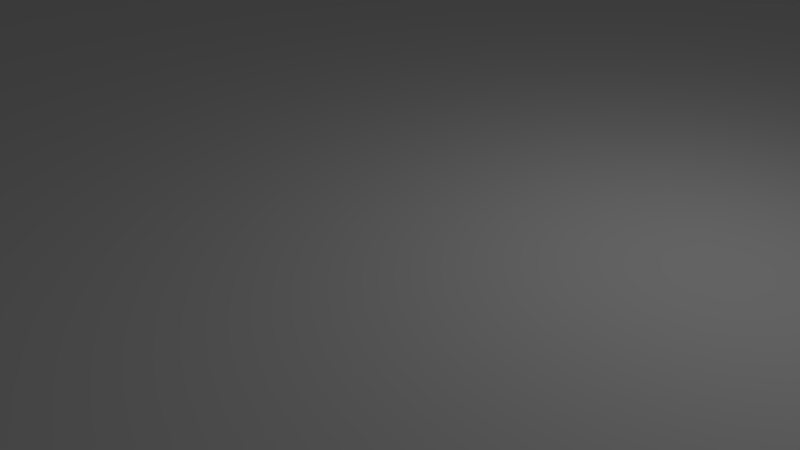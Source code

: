 # Source: femtoBeacon_dongle_r2.0.6_SOLDER_PASTE_JIG.blend  (saved by Blender 2.76.0; exported with 4.5.12 LTS)
import bpy
from mathutils import Matrix  # noqa: F401  (used for matrix-valued properties, if any)

bpy.ops.wm.read_factory_settings(use_empty=True)
scene = bpy.context.scene
scene.name = 'Scene'

# ---- collections
col_collection_1 = bpy.data.collections.new('Collection 1'); scene.collection.children.link(col_collection_1)

# ---- materials (node trees are filled in below, after node groups)
mat_material = bpy.data.materials.new('Material')
mat_material.alpha_threshold = 0.0
mat_material.use_transparent_shadow = False
mat_material.roughness = 0.5
mat_material.line_color = (0.0, 0.0, 0.0, 1.0)

# ---- material node trees

# ---- world
world_world = bpy.data.worlds.new('World'); scene.world = world_world
world_world.color = (0.05088, 0.05088, 0.05088)
world_world.use_sun_shadow = False
world_world.sun_shadow_jitter_overblur = 0.0
world_world.cycles.sampling_method = 'MANUAL'
world_world.cycles.sample_map_resolution = 256

# ---- cameras
cam_camera = bpy.data.cameras.new('Camera')
cam_camera.clip_end = 100.0
cam_camera.lens = 35.0
cam_camera.sensor_width = 32.0
cam_camera.sensor_height = 18.0
cam_camera.ortho_scale = 7.314
cam_camera.dof.focus_distance = 0.0
cam_camera.dof.aperture_fstop = 128.0

# ---- lights
light_lamp = bpy.data.lights.new('Lamp', 'POINT')
light_lamp.transmission_factor = 0.0
light_lamp.cutoff_distance = 30.0
light_lamp.energy = 100.0
light_lamp.shadow_buffer_clip_start = 1.001
light_lamp.shadow_soft_size = 0.1
light_lamp.shadow_maximum_resolution = 0.006
light_lamp.use_absolute_resolution = True
light_lamp.cycles.use_multiple_importance_sampling = False

# ---- meshes
me_cube = bpy.data.meshes.new('Cube')
me_cube.from_pydata([(1.0, 1.0, -1.0), (1.0, -1.0, -1.0), (-1.0, -1.0, -1.0), (-1.0, 1.0, -1.0), (1.0, 1.0, 1.0), (-1.0, 1.0, 1.0), (1.0, -1.0, 1.0), (-1.0, -1.0, 1.0), (0.684, -0.508, 1.0), (0.6741, -0.507, 1.0), (0.6646, -0.5041, 1.0), (0.6558, -0.4994, 1.0), (0.6481, -0.4931, 1.0), (0.6418, -0.4854, 1.0), (0.6371, -0.4766, 1.0), (0.6342, -0.4671, 1.0), (0.6332, -0.4572, 1.0), (0.6342, -0.4473, 1.0), (0.6371, -0.4378, 1.0), (0.6418, -0.429, 1.0), (0.6481, -0.4213, 1.0), (-0.6389, 0.4766, 1.0), (-0.636, 0.4671, 1.0), (-0.635, 0.4572, 1.0), (-0.636, 0.4473, 1.0), (-0.6389, 0.4378, 1.0), (-0.6436, 0.429, 1.0), (-0.6858, -0.4064, 1.0), (-0.6759, -0.4074, 1.0), (-0.6664, -0.4103, 1.0), (-0.6576, -0.415, 1.0), (-0.6499, -0.4213, 1.0), (-0.6436, -0.429, 1.0), (-0.6389, -0.4378, 1.0), (-0.636, -0.4473, 1.0), (-0.635, -0.4572, 1.0), (-0.636, -0.4671, 1.0), (-0.6389, -0.4766, 1.0), (-0.6436, -0.4854, 1.0), (-0.6499, -0.4931, 1.0), (-0.6576, -0.4994, 1.0), (-0.6664, -0.5041, 1.0), (-0.6759, -0.507, 1.0), (-0.6858, -0.508, 1.0), (-0.6759, 0.507, 1.0), (-0.6664, 0.5041, 1.0), (-0.6576, 0.4994, 1.0), (-0.6499, 0.4931, 1.0), (-0.6436, 0.4854, 1.0), (0.6558, -0.415, 1.0), (0.6646, -0.4103, 1.0), (0.6741, -0.4074, 1.0), (0.684, -0.4064, 1.0), (0.6939, -0.4074, 1.0), (0.7034, -0.4103, 1.0), (0.7122, -0.415, 1.0), (0.7199, -0.4213, 1.0), (0.7262, -0.429, 1.0), (0.7309, -0.4378, 1.0), (0.7338, -0.4473, 1.0), (0.7348, -0.4572, 1.0), (0.7338, -0.4671, 1.0), (0.7309, -0.4766, 1.0), (0.7262, -0.4854, 1.0), (0.7199, -0.4931, 1.0), (0.7122, -0.4994, 1.0), (0.7034, -0.5041, 1.0), (0.6939, -0.507, 1.0), (0.684, 0.4064, 1.0), (0.6741, 0.4074, 1.0), (0.6646, 0.4103, 1.0), (0.6558, 0.415, 1.0), (0.6481, 0.4213, 1.0), (0.6418, 0.429, 1.0), (0.6371, 0.4378, 1.0), (0.6342, 0.4473, 1.0), (0.6332, 0.4572, 1.0), (0.6342, 0.4671, 1.0), (0.6371, 0.4766, 1.0), (0.6418, 0.4854, 1.0), (0.6481, 0.4931, 1.0), (0.6558, 0.4994, 1.0), (0.6646, 0.5041, 1.0), (0.6741, 0.507, 1.0), (0.684, 0.508, 1.0), (0.6939, 0.507, 1.0), (0.7034, 0.5041, 1.0), (0.7122, 0.4994, 1.0), (0.7199, 0.4931, 1.0), (0.7262, 0.4854, 1.0), (0.7309, 0.4766, 1.0), (0.7338, 0.4671, 1.0), (0.7348, 0.4572, 1.0), (0.7338, 0.4473, 1.0), (0.7309, 0.4378, 1.0), (0.7262, 0.429, 1.0), (0.7199, 0.4213, 1.0), (0.7122, 0.415, 1.0), (0.7034, 0.4103, 1.0), (0.6939, 0.4074, 1.0), (-0.6858, 0.4064, 1.0), (-0.6957, 0.4074, 1.0), (-0.7052, 0.4103, 1.0), (-0.714, 0.415, 1.0), (-0.7217, 0.4213, 1.0), (-0.728, 0.429, 1.0), (-0.7327, 0.4378, 1.0), (-0.7356, 0.4473, 1.0), (-0.7366, 0.4572, 1.0), (-0.7356, 0.4671, 1.0), (-0.7327, 0.4766, 1.0), (-0.728, 0.4854, 1.0), (-0.7217, 0.4931, 1.0), (-0.714, 0.4994, 1.0), (-0.7052, 0.5041, 1.0), (-0.6957, 0.507, 1.0), (-0.6858, 0.508, 1.0), (-0.6759, 0.507, 3.0), (-0.6664, 0.5041, 3.0), (-0.6576, 0.4994, 3.0), (-0.6499, 0.4931, 3.0), (-0.6436, 0.4854, 3.0), (-0.6389, 0.4766, 3.0), (-0.636, 0.4671, 3.0), (-0.635, 0.4572, 3.0), (-0.636, 0.4473, 3.0), (-0.6389, 0.4378, 3.0), (-0.6436, 0.429, 3.0), (-0.6957, -0.507, 1.0), (-0.7052, -0.5041, 1.0), (-0.714, -0.4994, 1.0), (-0.7217, -0.4931, 1.0), (-0.728, -0.4854, 1.0), (-0.7327, -0.4766, 1.0), (-0.7356, -0.4671, 1.0), (-0.7366, -0.4572, 1.0), (-0.7356, -0.4473, 1.0), (-0.7327, -0.4378, 1.0), (-0.728, -0.429, 1.0), (-0.7217, -0.4213, 1.0), (-0.714, -0.415, 1.0), (-0.7052, -0.4103, 1.0), (-0.6957, -0.4074, 1.0), (-0.6499, 0.4213, 1.0), (-0.6576, 0.415, 1.0), (-0.6664, 0.4103, 1.0), (-0.6759, 0.4074, 1.0), (-0.6858, -0.4064, 3.0), (-0.6759, -0.4074, 3.0), (-0.6664, -0.4103, 3.0), (-0.6576, -0.415, 3.0), (-0.6499, -0.4213, 3.0), (-0.6436, -0.429, 3.0), (-0.6389, -0.4378, 3.0), (-0.636, -0.4473, 3.0), (-0.635, -0.4572, 3.0), (-0.636, -0.4671, 3.0), (-0.6389, -0.4766, 3.0), (-0.6436, -0.4854, 3.0), (-0.6499, -0.4931, 3.0), (-0.6576, -0.4994, 3.0), (-0.6664, -0.5041, 3.0), (-0.6759, -0.507, 3.0), (-0.6858, -0.508, 3.0), (0.684, 0.4064, 3.0), (0.6741, 0.4074, 3.0), (0.6646, 0.4103, 3.0), (0.6558, 0.415, 3.0), (0.6481, 0.4213, 3.0), (0.6418, 0.429, 3.0), (0.6371, 0.4378, 3.0), (0.6342, 0.4473, 3.0), (0.6332, 0.4572, 3.0), (0.6342, 0.4671, 3.0), (0.6371, 0.4766, 3.0), (0.6418, 0.4854, 3.0), (0.6481, 0.4931, 3.0), (0.6558, 0.4994, 3.0), (0.6646, 0.5041, 3.0), (0.6741, 0.507, 3.0), (0.684, 0.508, 3.0), (0.6939, 0.507, 3.0), (0.7034, 0.5041, 3.0), (0.7122, 0.4994, 3.0), (0.7199, 0.4931, 3.0), (0.7262, 0.4854, 3.0), (0.7309, 0.4766, 3.0), (0.7338, 0.4671, 3.0), (0.7348, 0.4572, 3.0), (0.7338, 0.4473, 3.0), (0.7309, 0.4378, 3.0), (0.7262, 0.429, 3.0), (0.7199, 0.4213, 3.0), (0.7122, 0.415, 3.0), (0.7034, 0.4103, 3.0), (0.6939, 0.4074, 3.0), (-0.6858, 0.4064, 3.0), (-0.6957, 0.4074, 3.0), (-0.7052, 0.4103, 3.0), (-0.714, 0.415, 3.0), (-0.7217, 0.4213, 3.0), (-0.728, 0.429, 3.0), (-0.7327, 0.4378, 3.0), (-0.7356, 0.4473, 3.0), (-0.7366, 0.4572, 3.0), (-0.7356, 0.4671, 3.0), (-0.7327, 0.4766, 3.0), (-0.728, 0.4854, 3.0), (-0.7217, 0.4931, 3.0), (-0.714, 0.4994, 3.0), (-0.7052, 0.5041, 3.0), (-0.6957, 0.507, 3.0), (-0.6858, 0.508, 3.0), (-0.6759, 0.4074, 3.0), (-0.6664, 0.4103, 3.0), (-0.6576, 0.415, 3.0), (-0.6499, 0.4213, 3.0), (-0.6957, -0.507, 3.0), (-0.7052, -0.5041, 3.0), (-0.714, -0.4994, 3.0), (-0.7217, -0.4931, 3.0), (-0.728, -0.4854, 3.0), (-0.7327, -0.4766, 3.0), (-0.7356, -0.4671, 3.0), (-0.7366, -0.4572, 3.0), (-0.7356, -0.4473, 3.0), (-0.7327, -0.4378, 3.0), (-0.728, -0.429, 3.0), (-0.7217, -0.4213, 3.0), (-0.714, -0.415, 3.0), (-0.7052, -0.4103, 3.0), (-0.6957, -0.4074, 3.0), (0.684, -0.4064, 3.0), (0.6939, -0.4074, 3.0), (0.6741, -0.4074, 3.0), (0.6646, -0.4103, 3.0), (0.6558, -0.415, 3.0), (0.6481, -0.4213, 3.0), (0.6418, -0.429, 3.0), (0.6371, -0.4378, 3.0), (0.6342, -0.4473, 3.0), (0.6332, -0.4572, 3.0), (0.6342, -0.4671, 3.0), (0.6371, -0.4766, 3.0), (0.6418, -0.4854, 3.0), (0.6481, -0.4931, 3.0), (0.6558, -0.4994, 3.0), (0.6646, -0.5041, 3.0), (0.6741, -0.507, 3.0), (0.684, -0.508, 3.0), (0.6939, -0.507, 3.0), (0.7034, -0.5041, 3.0), (0.7122, -0.4994, 3.0), (0.7199, -0.4931, 3.0), (0.7262, -0.4854, 3.0), (0.7309, -0.4766, 3.0), (0.7338, -0.4671, 3.0), (0.7348, -0.4572, 3.0), (0.7338, -0.4473, 3.0), (0.7309, -0.4378, 3.0), (0.7262, -0.429, 3.0), (0.7199, -0.4213, 3.0), (0.7122, -0.415, 3.0), (0.7034, -0.4103, 3.0)], [], [(0, 1, 2, 3), (4, 0, 3, 5), (0, 4, 6, 1), (1, 6, 7, 2), (2, 7, 5, 3), (6, 8, 9, 10, 11, 12, 13, 14, 15, 16, 17, 18, 19, 20, 21, 22, 23, 24, 25, 26, 27, 28, 29, 30, 31, 32, 33, 34, 35, 36, 37, 38, 39, 40, 41, 42, 43, 7), (4, 5, 44, 45, 46, 47, 48, 21, 20, 49, 50, 51, 52, 53, 54, 55, 56, 57, 58, 59, 60, 61, 62, 63, 64, 65, 66, 67, 8, 6, 68, 69, 70, 71, 72, 73, 74, 75, 76, 77, 78, 79, 80, 81, 82, 83), (4, 83, 84, 85, 86, 87, 88, 89, 90, 91, 92, 93, 94, 95, 96, 97, 98, 99, 68, 6), (7, 100, 101, 102, 103, 104, 105, 106, 107, 108, 109, 110, 111, 112, 113, 114, 115, 116, 44, 5), (44, 117, 118, 45), (45, 118, 119, 46), (46, 119, 120, 47), (47, 120, 121, 48), (48, 121, 122, 21), (21, 122, 123, 22), (22, 123, 124, 23), (23, 124, 125, 24), (24, 125, 126, 25), (25, 126, 127, 26), (7, 43, 128, 129, 130, 131, 132, 133, 134, 135, 136, 137, 138, 139, 140, 141, 142, 27, 26, 143, 144, 145, 146, 100), (27, 147, 148, 28), (28, 148, 149, 29), (29, 149, 150, 30), (30, 150, 151, 31), (31, 151, 152, 32), (32, 152, 153, 33), (33, 153, 154, 34), (34, 154, 155, 35), (35, 155, 156, 36), (36, 156, 157, 37), (37, 157, 158, 38), (38, 158, 159, 39), (39, 159, 160, 40), (40, 160, 161, 41), (41, 161, 162, 42), (42, 162, 163, 43), (68, 164, 165, 69), (69, 165, 166, 70), (70, 166, 167, 71), (71, 167, 168, 72), (72, 168, 169, 73), (73, 169, 170, 74), (74, 170, 171, 75), (75, 171, 172, 76), (76, 172, 173, 77), (77, 173, 174, 78), (78, 174, 175, 79), (79, 175, 176, 80), (80, 176, 177, 81), (81, 177, 178, 82), (82, 178, 179, 83), (83, 179, 180, 84), (84, 180, 181, 85), (85, 181, 182, 86), (86, 182, 183, 87), (87, 183, 184, 88), (88, 184, 185, 89), (89, 185, 186, 90), (90, 186, 187, 91), (91, 187, 188, 92), (92, 188, 189, 93), (93, 189, 190, 94), (94, 190, 191, 95), (95, 191, 192, 96), (96, 192, 193, 97), (97, 193, 194, 98), (98, 194, 195, 99), (99, 195, 164, 68), (100, 196, 197, 101), (101, 197, 198, 102), (102, 198, 199, 103), (103, 199, 200, 104), (104, 200, 201, 105), (105, 201, 202, 106), (106, 202, 203, 107), (107, 203, 204, 108), (108, 204, 205, 109), (109, 205, 206, 110), (110, 206, 207, 111), (111, 207, 208, 112), (112, 208, 209, 113), (113, 209, 210, 114), (114, 210, 211, 115), (115, 211, 212, 116), (116, 212, 117, 44), (117, 212, 211, 210, 209, 208, 207, 206, 205, 204, 203, 202, 201, 200, 199, 198, 197, 196, 213, 214, 215, 216, 127, 126, 125, 124, 123, 122, 121, 120, 119, 118), (26, 127, 216, 143), (43, 163, 217, 128), (128, 217, 218, 129), (129, 218, 219, 130), (130, 219, 220, 131), (131, 220, 221, 132), (132, 221, 222, 133), (133, 222, 223, 134), (134, 223, 224, 135), (135, 224, 225, 136), (136, 225, 226, 137), (137, 226, 227, 138), (138, 227, 228, 139), (139, 228, 229, 140), (140, 229, 230, 141), (141, 230, 231, 142), (142, 231, 147, 27), (143, 216, 215, 144), (144, 215, 214, 145), (145, 214, 213, 146), (146, 213, 196, 100), (148, 147, 231, 230, 229, 228, 227, 226, 225, 224, 223, 222, 221, 220, 219, 218, 217, 163, 162, 161, 160, 159, 158, 157, 156, 155, 154, 153, 152, 151, 150, 149), (181, 180, 179, 178, 177, 176, 175, 174, 173, 172, 171, 170, 169, 168, 167, 166, 165, 164, 195, 194, 193, 192, 191, 190, 189, 188, 187, 186, 185, 184, 183, 182), (52, 232, 233, 53), (51, 234, 232, 52), (233, 232, 234, 235, 236, 237, 238, 239, 240, 241, 242, 243, 244, 245, 246, 247, 248, 249, 250, 251, 252, 253, 254, 255, 256, 257, 258, 259, 260, 261, 262, 263), (53, 233, 263, 54), (50, 235, 234, 51), (49, 236, 235, 50), (20, 237, 236, 49), (19, 238, 237, 20), (18, 239, 238, 19), (17, 240, 239, 18), (16, 241, 240, 17), (15, 242, 241, 16), (14, 243, 242, 15), (13, 244, 243, 14), (12, 245, 244, 13), (11, 246, 245, 12), (10, 247, 246, 11), (9, 248, 247, 10), (8, 249, 248, 9), (67, 250, 249, 8), (66, 251, 250, 67), (65, 252, 251, 66), (64, 253, 252, 65), (63, 254, 253, 64), (62, 255, 254, 63), (61, 256, 255, 62), (60, 257, 256, 61), (59, 258, 257, 60), (58, 259, 258, 59), (57, 260, 259, 58), (56, 261, 260, 57), (55, 262, 261, 56), (54, 263, 262, 55)])
me_cube.materials.append(mat_material)
me_cube.use_remesh_preserve_volume = False
me_cube.use_remesh_preserve_attributes = False
me_cube.use_mirror_vertex_groups = False
me_cube.update()

# ---- objects
ob_cube = bpy.data.objects.new('Cube', me_cube)
ob_lamp = bpy.data.objects.new('Lamp', light_lamp)
ob_camera = bpy.data.objects.new('Camera', cam_camera)

# ---- transforms, parenting, visibility, modifiers, constraints
ob_cube.location = (0.0, 0.0, 0.0)
ob_cube.scale = (25.0, 25.0, 1.0)
ob_cube.lock_rotations_4d = False
ob_cube.empty_display_type = 'ARROWS'
ob_cube.lineart.crease_threshold = 0.0
ob_lamp.location = (4.076, 1.005, 5.904)
ob_lamp.rotation_euler = (0.6503, 0.05522, 1.866)
ob_lamp.lock_rotations_4d = False
ob_lamp.empty_display_type = 'ARROWS'
ob_lamp.color = (0.0, 0.0, 0.0, 0.0)
ob_lamp.lineart.crease_threshold = 0.0
ob_camera.location = (7.481, -6.508, 5.344)
ob_camera.rotation_euler = (1.109, 0.01082, 0.8149)
ob_camera.scale = (5.808, 5.808, 5.808)
ob_camera.lock_rotations_4d = False
ob_camera.empty_display_type = 'ARROWS'
ob_camera.color = (0.0, 0.0, 0.0, 0.0)
ob_camera.display_type = 'WIRE'
ob_camera.lineart.crease_threshold = 0.0

# ---- collection membership
col_collection_1.objects.link(ob_cube)
col_collection_1.objects.link(ob_lamp)
col_collection_1.objects.link(ob_camera)

# ---- scene / render settings (as saved in the file)
scene.camera = ob_camera
scene.frame_start = 1; scene.frame_end = 250; scene.frame_set(1)
scene.render.engine = 'BLENDER_EEVEE_NEXT'
scene.render.resolution_percentage = 50
scene.render.dither_intensity = 0.0
scene.cycles.use_denoising = False
scene.cycles.samples = 10
scene.cycles.sampling_pattern = 'TABULATED_SOBOL'
scene.cycles.light_sampling_threshold = 0.0
scene.cycles.use_adaptive_sampling = False
scene.cycles.use_light_tree = False
scene.cycles.blur_glossy = 0.0
scene.cycles.pixel_filter_type = 'GAUSSIAN'
scene.cycles.sample_clamp_indirect = 0.0
scene.view_settings.view_transform = 'Standard'
scene.unit_settings.scale_length = 0.001
bpy.context.view_layer.update()
